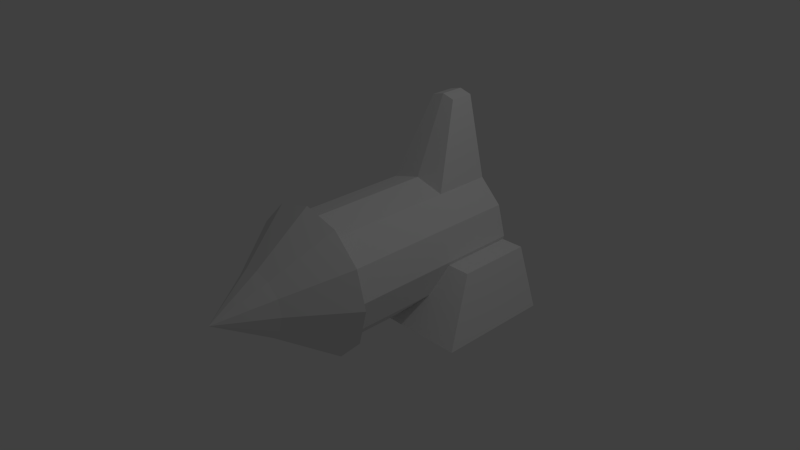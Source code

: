 # Source: torpedo_enemy_cannon.blend  (saved by Blender 2.73.0; exported with 4.5.12 LTS)
import bpy
from mathutils import Matrix  # noqa: F401  (used for matrix-valued properties, if any)

bpy.ops.wm.read_factory_settings(use_empty=True)
scene = bpy.context.scene
scene.name = 'Scene'

# ---- collections
col_collection_1 = bpy.data.collections.new('Collection 1'); scene.collection.children.link(col_collection_1)

# ---- world
world_world = bpy.data.worlds.new('World'); scene.world = world_world
world_world.color = (0.05088, 0.05088, 0.05088)
world_world.use_sun_shadow = False
world_world.sun_shadow_jitter_overblur = 0.0
world_world.cycles.sampling_method = 'MANUAL'
world_world.cycles.sample_map_resolution = 256

# ---- cameras
cam_camera = bpy.data.cameras.new('Camera')
cam_camera.clip_end = 100.0
cam_camera.lens = 35.0
cam_camera.sensor_width = 32.0
cam_camera.sensor_height = 18.0
cam_camera.ortho_scale = 7.314
cam_camera.dof.focus_distance = 0.0
cam_camera.dof.aperture_fstop = 128.0

# ---- lights
light_lamp = bpy.data.lights.new('Lamp', 'POINT')
light_lamp.transmission_factor = 0.0
light_lamp.cutoff_distance = 30.0
light_lamp.energy = 100.0
light_lamp.shadow_buffer_clip_start = 1.001
light_lamp.shadow_soft_size = 0.1
light_lamp.shadow_maximum_resolution = 0.006
light_lamp.use_absolute_resolution = True
light_lamp.cycles.use_multiple_importance_sampling = False

# ---- meshes
me_circle = bpy.data.meshes.new('Circle')
me_circle.from_pydata([(0.0, -1.008, 1.019), (-0.5, -1.008, 0.8847), (-0.866, -1.008, 0.5187), (-1.0, -1.008, 0.01867), (-0.866, -1.008, -0.4813), (-0.5, -1.008, -0.8474), (-1.51e-07, -1.008, -0.9813), (0.5, -1.008, -0.8474), (0.866, -1.008, -0.4813), (1.0, -1.008, 0.01867), (0.866, -1.008, 0.5187), (0.5, -1.008, 0.8847), (5.63e-09, -1.773, 0.4519), (-0.2166, -1.773, 0.3939), (-0.3752, -1.773, 0.2353), (-0.4332, -1.773, 0.01867), (-0.3752, -1.773, -0.198), (-0.2166, -1.773, -0.3565), (-5.979e-08, -1.773, -0.4146), (0.2166, -1.773, -0.3565), (0.3752, -1.773, -0.198), (0.4332, -1.773, 0.01867), (0.3752, -1.773, 0.2353), (0.2166, -1.773, 0.3939), (7.451e-09, -2.464, 0.01867), (0.0, -2.464, 0.01867), (0.0, -2.464, 0.01867), (0.0, -2.464, 0.01867), (0.0, -2.464, 0.01867), (0.0, -2.464, 0.01867), (7.451e-09, -2.464, 0.01867), (0.0, -2.464, 0.01867), (0.0, -2.464, 0.01867), (0.0, -2.464, 0.01867), (0.0, -2.464, 0.01867), (0.0, -2.464, 0.01867), (1.603e-09, -0.9645, 0.8386), (-0.4193, -0.9645, 0.7263), (-0.7263, -0.9645, 0.4193), (-0.8386, -0.9645, 7.677e-08), (-0.7263, -0.9645, -0.4193), (-0.4193, -0.9645, -0.7263), (-1.25e-07, -0.9645, -0.8386), (0.4193, -0.9645, -0.7263), (0.7263, -0.9645, -0.4193), (0.8386, -0.9645, -2.765e-07), (0.7263, -0.9645, 0.4193), (0.4193, -0.9645, 0.7263), (1.603e-09, -0.1245, 0.8386), (-0.4193, -0.1245, 0.7263), (-0.7263, -0.1245, 0.4193), (-0.8386, -0.1245, 7.677e-08), (-0.7263, -0.1245, -0.4193), (-0.4193, -0.1245, -0.7263), (-1.25e-07, -0.1245, -0.8386), (0.4193, -0.1245, -0.7263), (0.7263, -0.1245, -0.4193), (0.8386, -0.1245, -2.765e-07), (0.7263, -0.1245, 0.4193), (0.4193, -0.1245, 0.7263), (1.603e-09, 0.7934, 0.8386), (-0.4193, 0.7934, 0.7263), (-0.7263, 0.7934, 0.4193), (-0.8386, 0.7934, 7.677e-08), (-0.7263, 0.7934, -0.4193), (-0.4193, 0.7934, -0.7263), (-1.25e-07, 0.7934, -0.8386), (0.4193, 0.7934, -0.7263), (0.7263, 0.7934, -0.4193), (0.8386, 0.7934, -2.765e-07), (0.7263, 0.7934, 0.4193), (0.4193, 0.7934, 0.7263), (1.603e-09, 1.582, 0.8386), (-0.4193, 1.582, 0.7263), (-0.7263, 1.582, 0.4193), (-0.8386, 1.582, 7.677e-08), (-0.7263, 1.582, -0.4193), (-0.4193, 1.582, -0.7263), (-1.25e-07, 1.582, -0.8386), (0.4193, 1.582, -0.7263), (0.7263, 1.582, -0.4193), (0.8386, 1.582, -2.765e-07), (0.7263, 1.582, 0.4193), (0.4193, 1.582, 0.7263), (9.782e-08, 1.252, 1.862), (-0.1729, 1.252, 1.816), (0.1729, 1.252, 1.816), (9.782e-08, 1.577, 1.862), (-0.1729, 1.577, 1.816), (0.1729, 1.577, 1.816), (-1.352, 0.8852, -0.8341), (-1.352, 1.574, -0.8341), (1.403, 1.574, -0.8341), (1.403, 0.8852, -0.8341), (-1.056, 0.8852, -0.04759), (-1.056, 1.574, -0.04759), (1.139, 1.574, -0.04759), (1.139, 0.8852, -0.04759), (-0.5715, 1.574, -0.04759), (-0.7438, 1.574, -0.8341), (-0.5715, 0.8852, -0.04759), (-0.7438, 0.8852, -0.8341), (0.7412, 1.574, -0.04759), (0.9043, 0.8852, -0.8341), (0.9043, 1.574, -0.8341), (0.7412, 0.8852, -0.04759), (-1.352, -0.001891, -0.8341), (1.403, -0.001891, -0.8341), (-1.056, 0.5411, -0.04759), (1.139, 0.5411, -0.04759), (-0.5715, 0.5411, -0.04759), (-0.7438, -0.001891, -0.8341), (0.9043, -0.001891, -0.8341), (0.7412, 0.5411, -0.04759)], [], [(11, 0, 12, 23), (10, 11, 23, 22), (9, 10, 22, 21), (8, 9, 21, 20), (7, 8, 20, 19), (6, 7, 19, 18), (5, 6, 18, 17), (4, 5, 17, 16), (3, 4, 16, 15), (2, 3, 15, 14), (1, 2, 14, 13), (0, 1, 13, 12), (23, 12, 24, 35), (22, 23, 35, 34), (21, 22, 34, 33), (20, 21, 33, 32), (19, 20, 32, 31), (18, 19, 31, 30), (17, 18, 30, 29), (16, 17, 29, 28), (15, 16, 28, 27), (14, 15, 27, 26), (13, 14, 26, 25), (12, 13, 25, 24), (47, 36, 48, 59), (46, 47, 59, 58), (45, 46, 58, 57), (44, 45, 57, 56), (43, 44, 56, 55), (42, 43, 55, 54), (41, 42, 54, 53), (40, 41, 53, 52), (39, 40, 52, 51), (38, 39, 51, 50), (37, 38, 50, 49), (36, 37, 49, 48), (59, 48, 60, 71), (58, 59, 71, 70), (57, 58, 70, 69), (56, 57, 69, 68), (55, 56, 68, 67), (54, 55, 67, 66), (53, 54, 66, 65), (52, 53, 65, 64), (51, 52, 64, 63), (50, 51, 63, 62), (49, 50, 62, 61), (48, 49, 61, 60), (83, 71, 86, 89), (70, 71, 83, 82), (69, 70, 82, 81), (68, 69, 81, 80), (67, 68, 80, 79), (66, 67, 79, 78), (65, 66, 78, 77), (64, 65, 77, 76), (63, 64, 76, 75), (62, 63, 75, 74), (61, 62, 74, 73), (61, 73, 88, 85), (86, 84, 87, 89), (84, 85, 88, 87), (72, 83, 89, 87), (73, 72, 87, 88), (71, 60, 84, 86), (60, 61, 85, 84), (94, 95, 91, 90), (102, 96, 92, 104), (96, 97, 93, 92), (90, 101, 111, 106), (103, 104, 92, 93), (100, 98, 95, 94), (105, 102, 98, 100), (90, 91, 99, 101), (101, 103, 112, 111), (95, 98, 99, 91), (97, 105, 113, 109), (97, 96, 102, 105), (101, 99, 104, 103), (98, 102, 104, 99), (110, 108, 106, 111), (113, 110, 111, 112), (109, 113, 112, 107), (105, 100, 110, 113), (103, 93, 107, 112), (100, 94, 108, 110), (93, 97, 109, 107), (94, 90, 106, 108), (73, 74, 75, 76, 77, 78, 79, 80, 81, 82, 83, 72), (1, 0, 11, 10, 9, 8, 7, 6, 5, 4, 3, 2), (37, 36, 47, 46, 45, 44, 43, 42, 41, 40, 39, 38)])
me_circle.use_remesh_preserve_volume = False
me_circle.use_remesh_preserve_attributes = False
me_circle.use_mirror_vertex_groups = False
me_circle.update()

# ---- objects
ob_circle = bpy.data.objects.new('Circle', me_circle)
ob_lamp = bpy.data.objects.new('Lamp', light_lamp)
ob_camera = bpy.data.objects.new('Camera', cam_camera)

# ---- transforms, parenting, visibility, modifiers, constraints
ob_circle.location = (0.0, 0.0, 0.0)
ob_circle.lineart.crease_threshold = 0.0
ob_lamp.location = (4.076, 1.005, 5.904)
ob_lamp.rotation_euler = (0.6503, 0.05522, 1.866)
ob_lamp.lock_rotations_4d = False
ob_lamp.empty_display_type = 'ARROWS'
ob_lamp.color = (0.0, 0.0, 0.0, 0.0)
ob_lamp.lineart.crease_threshold = 0.0
ob_camera.location = (7.481, -6.508, 5.344)
ob_camera.rotation_euler = (1.109, 0.01082, 0.8149)
ob_camera.lock_rotations_4d = False
ob_camera.empty_display_type = 'ARROWS'
ob_camera.color = (0.0, 0.0, 0.0, 0.0)
ob_camera.display_type = 'WIRE'
ob_camera.lineart.crease_threshold = 0.0

# ---- collection membership
col_collection_1.objects.link(ob_circle)
col_collection_1.objects.link(ob_lamp)
col_collection_1.objects.link(ob_camera)

# ---- scene / render settings (as saved in the file)
scene.camera = ob_camera
scene.frame_start = 1; scene.frame_end = 250; scene.frame_set(1)
scene.render.engine = 'BLENDER_EEVEE_NEXT'
scene.render.resolution_percentage = 50
scene.render.dither_intensity = 0.0
scene.cycles.use_denoising = False
scene.cycles.samples = 10
scene.cycles.sampling_pattern = 'TABULATED_SOBOL'
scene.cycles.light_sampling_threshold = 0.0
scene.cycles.use_adaptive_sampling = False
scene.cycles.use_light_tree = False
scene.cycles.blur_glossy = 0.0
scene.cycles.pixel_filter_type = 'GAUSSIAN'
scene.cycles.sample_clamp_indirect = 0.0
scene.view_settings.view_transform = 'Standard'
bpy.context.view_layer.update()

